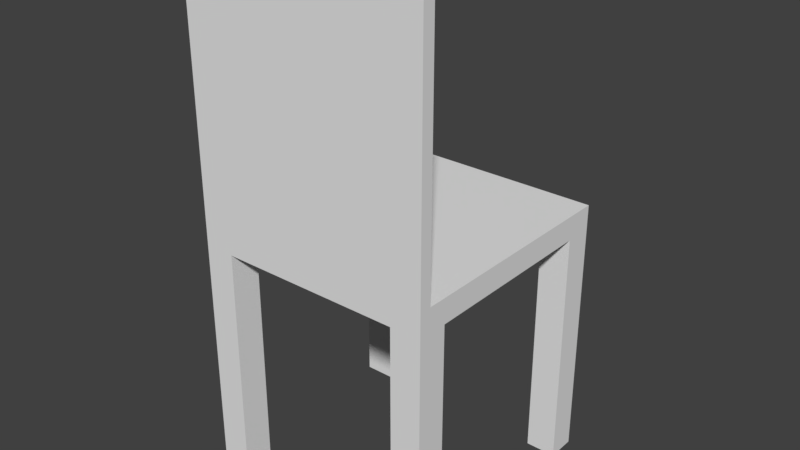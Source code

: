 # Source: Chair.blend  (saved by Blender 2.79.0; exported with 4.5.12 LTS)
import bpy
from mathutils import Matrix  # noqa: F401  (used for matrix-valued properties, if any)

bpy.ops.wm.read_factory_settings(use_empty=True)
scene = bpy.context.scene
scene.name = 'Scene'

# ---- collections
col_collection_1 = bpy.data.collections.new('Collection 1'); scene.collection.children.link(col_collection_1)

# ---- materials (node trees are filled in below, after node groups)
mat_material = bpy.data.materials.new('Material')
mat_material.alpha_threshold = 0.0
mat_material.use_transparent_shadow = False
mat_material.roughness = 0.5
mat_material.line_color = (0.0, 0.0, 0.0, 1.0)

# ---- material node trees

# ---- world
world_world = bpy.data.worlds.new('World'); scene.world = world_world
world_world.color = (0.05088, 0.05088, 0.05088)
world_world.use_sun_shadow = False
world_world.sun_shadow_jitter_overblur = 0.0
world_world.cycles.sampling_method = 'MANUAL'

# ---- meshes
me_cube = bpy.data.meshes.new('Cube')
me_cube.from_pydata([(1.0, 1.0, -1.0), (-0.75, 1.0, -1.0), (-1.0, 1.0, -1.0), (1.0, 1.0, 1.0), (1.0, -0.9, 1.0), (-1.0, -0.9, 1.0), (-1.0, 1.0, 1.0), (1.0, -1.0, -1.0), (-1.0, -1.0, -1.0), (1.0, -1.0, 1.0), (-1.0, -1.0, 1.0), (1.0, -0.9, 21.0), (-1.0, -0.9, 21.0), (1.0, -1.0, 21.0), (-1.0, -1.0, 21.0), (1.0, 0.7625, -1.0), (-1.0, 0.7625, -1.0), (1.0, -0.75, -1.0), (-1.0, -0.75, -1.0), (-0.75, -1.0, -1.0), (-0.75, 0.7625, -1.0), (-0.75, -0.75, -1.0), (0.75, 1.0, -1.0), (0.75, -1.0, -1.0), (0.75, 0.7625, -1.0), (0.75, -0.75, -1.0), (-0.75, 1.0, -21.0), (-1.0, 1.0, -21.0), (-1.0, 0.7625, -21.0), (-0.75, -1.0, -21.0), (-1.0, -1.0, -21.0), (1.0, -0.75, -21.0), (1.0, -1.0, -21.0), (1.0, 1.0, -21.0), (1.0, 0.7625, -21.0), (-0.75, 0.7625, -21.0), (-1.0, -0.75, -21.0), (-0.75, -0.75, -21.0), (0.75, 1.0, -21.0), (0.75, -1.0, -21.0), (0.75, 0.7625, -21.0), (0.75, -0.75, -21.0)], [], [(22, 1, 2, 6, 3, 0), (6, 2, 16, 18, 8, 10, 5), (5, 10, 14, 12), (12, 14, 13, 11), (4, 3, 6, 5), (9, 4, 11, 13), (3, 4, 9, 7, 17, 15, 0), (20, 16, 28, 35), (22, 24, 15, 17, 25, 23, 19, 21, 18, 16, 20, 1), (16, 2, 27, 28), (7, 9, 10, 8, 19, 23), (5, 12, 11, 4), (10, 9, 13, 14), (19, 8, 30, 29), (1, 20, 35, 26), (26, 35, 28, 27), (37, 29, 30, 36), (33, 34, 40, 38), (31, 32, 39, 41), (0, 15, 34, 33), (22, 0, 33, 38), (18, 21, 37, 36), (15, 24, 40, 34), (24, 22, 38, 40), (25, 17, 31, 41), (8, 18, 36, 30), (17, 7, 32, 31), (21, 19, 29, 37), (7, 23, 39, 32), (2, 1, 26, 27), (23, 25, 41, 39)])
_uv = me_cube.uv_layers.new(name='UVMap')
_uv.uv.foreach_set('vector', [0.8257, 0.3125, 0.8257, 0.3875, 0.8257, 0.4, 0.6598, 0.4, 0.6598, 0.3, 0.8257, 0.3, 0.6598, 0.2, 0.8257, 0.2, 0.8257, 0.2119, 0.8257, 0.2875, 0.8257, 0.3, 0.6598, 0.3, 0.6598, 0.295, 0.9917, 5.96e-09, 1.0, 0.0, 1.0, 1.0, 0.9917, 1.0, 0.834, 0.2, 0.8257, 0.2, 0.8257, 0.1, 0.834, 0.1, 0.8257, 2.682e-08, 0.9834, 0.0, 0.9834, 0.1, 0.8257, 0.1, 0.9834, 5.96e-09, 0.9917, 0.0, 0.9917, 1.0, 0.9834, 1.0, 0.6598, 0.1, 0.6598, 0.005, 0.6598, 0.0, 0.8257, 3.874e-08, 0.8257, 0.0125, 0.8257, 0.08813, 0.8257, 0.1, 0.4979, 0.0, 0.5187, 2.98e-09, 0.5187, 1.0, 0.4979, 1.0, 0.6598, 0.4125, 0.6795, 0.4125, 0.6795, 0.4, 0.805, 0.4, 0.805, 0.4125, 0.8257, 0.4125, 0.8257, 0.4875, 0.805, 0.4875, 0.805, 0.5, 0.6795, 0.5, 0.6795, 0.4875, 0.6598, 0.4875, 0.5809, 0.0, 0.6006, 0.0, 0.6006, 1.0, 0.5809, 1.0, 0.8257, 0.2, 0.6598, 0.2, 0.6598, 0.1, 0.8257, 0.1, 0.8257, 0.1125, 0.8257, 0.1875, 4.749e-07, 1.0, 0.0, 0.0, 0.166, 0.0, 0.166, 1.0, 0.3319, 1.0, 0.166, 1.0, 0.166, 0.0, 0.3319, 9.537e-08, 0.4772, 0.0, 0.4979, 0.0, 0.4979, 1.0, 0.4772, 1.0, 0.64, 1.0, 0.6203, 1.0, 0.6203, 0.0, 0.64, 0.0, 0.8257, 0.225, 0.8454, 0.225, 0.8454, 0.2375, 0.8257, 0.2375, 0.8465, 0.2, 0.8465, 0.2125, 0.8257, 0.2125, 0.8257, 0.2, 0.8454, 0.25, 0.8257, 0.25, 0.8257, 0.2375, 0.8454, 0.2375, 0.8465, 0.2125, 0.8465, 0.225, 0.8257, 0.225, 0.8257, 0.2125, 0.6598, 1.0, 0.64, 1.0, 0.64, 0.0, 0.6598, 0.0, 0.3734, 2.98e-09, 0.3942, 0.0, 0.3942, 1.0, 0.3734, 1.0, 0.3319, 0.0, 0.3527, 0.0, 0.3527, 1.0, 0.3319, 1.0, 0.5394, 0.0, 0.5602, 5.96e-09, 0.5602, 1.0, 0.5394, 1.0, 0.6006, 8.941e-09, 0.6203, 0.0, 0.6203, 1.0, 0.6006, 1.0, 0.4772, 1.0, 0.4564, 1.0, 0.4564, 0.0, 0.4772, 0.0, 0.3942, 5.96e-09, 0.4149, 0.0, 0.4149, 1.0, 0.3942, 1.0, 0.4564, 1.0, 0.4357, 1.0, 0.4357, 0.0, 0.4564, 0.0, 0.5602, 0.0, 0.5809, 0.0, 0.5809, 1.0, 0.5602, 1.0, 0.4149, 1.788e-08, 0.4357, 0.0, 0.4357, 1.0, 0.4149, 1.0, 0.3527, 0.0, 0.3734, 0.0, 0.3734, 1.0, 0.3527, 1.0, 0.5394, 1.0, 0.5187, 1.0, 0.5187, 0.0, 0.5394, 0.0])
me_cube.materials.append(mat_material)
me_cube.use_remesh_preserve_volume = False
me_cube.use_remesh_preserve_attributes = False
me_cube.use_mirror_vertex_groups = False
me_cube.update()

# ---- objects
ob_cube = bpy.data.objects.new('Cube', me_cube)

# ---- transforms, parenting, visibility, modifiers, constraints
ob_cube.location = (0.0, 0.0, 0.0)
ob_cube.scale = (1.0, 1.0, 0.1)
ob_cube.lock_rotations_4d = False
ob_cube.empty_display_type = 'ARROWS'
ob_cube.lineart.crease_threshold = 0.0

# ---- collection membership
col_collection_1.objects.link(ob_cube)

# ---- scene / render settings (as saved in the file)
scene.frame_start = 1; scene.frame_end = 250; scene.frame_set(1)
scene.render.engine = 'BLENDER_EEVEE_NEXT'
scene.render.resolution_percentage = 50
scene.render.dither_intensity = 0.0
scene.cycles.use_denoising = False
scene.cycles.samples = 128
scene.cycles.sampling_pattern = 'TABULATED_SOBOL'
scene.cycles.use_adaptive_sampling = False
scene.cycles.use_light_tree = False
scene.cycles.blur_glossy = 0.0
scene.cycles.sample_clamp_indirect = 0.0
scene.view_settings.view_transform = 'Standard'
bpy.context.view_layer.update()

# ---- added for rendering (the .blend has no active camera and no usable light): camera, sun
cam_auto = bpy.data.cameras.new('AutoCamera')
cam_auto.lens = 50.0
cam_auto.sensor_width = 36.0
cam_auto.clip_end = 1000.0
ob_auto_camera = bpy.data.objects.new('AutoCamera', cam_auto)
scene.collection.objects.link(ob_auto_camera)
ob_auto_camera.location = (4.68496, -5.62196, 3.74797)
ob_auto_camera.rotation_euler = (1.09748, -7.21219e-08, 0.694738)
scene.camera = ob_auto_camera
light_auto_sun = bpy.data.lights.new('AutoSun', 'SUN')
light_auto_sun.energy = 3.0
light_auto_sun.angle = 0.0523599
ob_auto_sun = bpy.data.objects.new('AutoSun', light_auto_sun)
scene.collection.objects.link(ob_auto_sun)
ob_auto_sun.rotation_euler = (0.872665, 0.174533, 0.523599)
bpy.context.view_layer.update()
